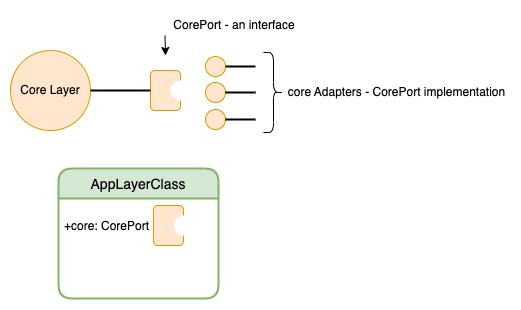

The diagram above was exported from draw.io. Its source (the exported page's mxGraphModel, read from the mxfile embedded in the PNG):
<mxGraphModel dx="2066" dy="1154" grid="1" gridSize="10" guides="1" tooltips="1" connect="1" arrows="1" fold="1" page="1" pageScale="1" pageWidth="827" pageHeight="1169" math="0" shadow="0">
  <root>
    <mxCell id="0" />
    <mxCell id="1" parent="0" />
    <mxCell id="X6Q40iCDRKvl7sN2lr3k-1" value="Core Layer" style="ellipse;whiteSpace=wrap;html=1;aspect=fixed;fillColor=#ffe6cc;strokeColor=#d79b00;" vertex="1" parent="1">
      <mxGeometry x="46" y="50" width="80" height="80" as="geometry" />
    </mxCell>
    <mxCell id="X6Q40iCDRKvl7sN2lr3k-2" value="AppLayerClass" style="swimlane;childLayout=stackLayout;horizontal=1;startSize=30;horizontalStack=0;rounded=1;fontSize=14;fontStyle=0;strokeWidth=2;resizeParent=0;resizeLast=1;shadow=0;dashed=0;align=center;fillColor=#d5e8d4;strokeColor=#82b366;" vertex="1" parent="1">
      <mxGeometry x="94" y="168" width="160" height="130" as="geometry" />
    </mxCell>
    <mxCell id="X6Q40iCDRKvl7sN2lr3k-3" value="&#10;+core: CorePort" style="align=left;strokeColor=none;fillColor=none;spacingLeft=4;fontSize=12;verticalAlign=top;resizable=0;rotatable=0;part=1;" vertex="1" parent="X6Q40iCDRKvl7sN2lr3k-2">
      <mxGeometry y="30" width="160" height="100" as="geometry" />
    </mxCell>
    <mxCell id="X6Q40iCDRKvl7sN2lr3k-6" value="" style="rounded=1;whiteSpace=wrap;html=1;fillColor=#ffe6cc;strokeColor=#d79b00;" vertex="1" parent="1">
      <mxGeometry x="186" y="70" width="30" height="40" as="geometry" />
    </mxCell>
    <mxCell id="X6Q40iCDRKvl7sN2lr3k-7" value="" style="ellipse;whiteSpace=wrap;html=1;aspect=fixed;strokeColor=none;" vertex="1" parent="1">
      <mxGeometry x="206" y="80" width="20" height="20" as="geometry" />
    </mxCell>
    <mxCell id="X6Q40iCDRKvl7sN2lr3k-9" value="" style="line;strokeWidth=2;html=1;" vertex="1" parent="1">
      <mxGeometry x="126" y="85" width="60" height="10" as="geometry" />
    </mxCell>
    <mxCell id="X6Q40iCDRKvl7sN2lr3k-12" value="CorePort - an interface" style="text;html=1;strokeColor=none;fillColor=none;align=center;verticalAlign=middle;whiteSpace=wrap;rounded=0;" vertex="1" parent="1">
      <mxGeometry x="200" y="10" width="140" height="30" as="geometry" />
    </mxCell>
    <mxCell id="X6Q40iCDRKvl7sN2lr3k-13" value="" style="endArrow=classic;html=1;rounded=0;" edge="1" parent="1">
      <mxGeometry width="50" height="50" relative="1" as="geometry">
        <mxPoint x="200.5" y="35" as="sourcePoint" />
        <mxPoint x="201" y="55" as="targetPoint" />
        <Array as="points">
          <mxPoint x="201" y="55" />
        </Array>
      </mxGeometry>
    </mxCell>
    <mxCell id="X6Q40iCDRKvl7sN2lr3k-14" value="" style="ellipse;whiteSpace=wrap;html=1;aspect=fixed;strokeColor=#d79b00;fillColor=#ffe6cc;" vertex="1" parent="1">
      <mxGeometry x="241" y="56" width="20" height="20" as="geometry" />
    </mxCell>
    <mxCell id="X6Q40iCDRKvl7sN2lr3k-15" value="" style="line;strokeWidth=2;html=1;" vertex="1" parent="1">
      <mxGeometry x="261" y="61" width="30" height="10" as="geometry" />
    </mxCell>
    <mxCell id="X6Q40iCDRKvl7sN2lr3k-16" value="" style="ellipse;whiteSpace=wrap;html=1;aspect=fixed;strokeColor=#d79b00;fillColor=#ffe6cc;" vertex="1" parent="1">
      <mxGeometry x="241" y="82" width="20" height="20" as="geometry" />
    </mxCell>
    <mxCell id="X6Q40iCDRKvl7sN2lr3k-17" value="" style="line;strokeWidth=2;html=1;" vertex="1" parent="1">
      <mxGeometry x="261" y="87" width="30" height="10" as="geometry" />
    </mxCell>
    <mxCell id="X6Q40iCDRKvl7sN2lr3k-18" value="" style="ellipse;whiteSpace=wrap;html=1;aspect=fixed;strokeColor=#d79b00;fillColor=#ffe6cc;" vertex="1" parent="1">
      <mxGeometry x="241" y="109" width="20" height="20" as="geometry" />
    </mxCell>
    <mxCell id="X6Q40iCDRKvl7sN2lr3k-19" value="" style="line;strokeWidth=2;html=1;" vertex="1" parent="1">
      <mxGeometry x="261" y="114" width="30" height="10" as="geometry" />
    </mxCell>
    <mxCell id="X6Q40iCDRKvl7sN2lr3k-20" value="" style="shape=curlyBracket;whiteSpace=wrap;html=1;rounded=1;flipH=1;labelPosition=right;verticalLabelPosition=middle;align=left;verticalAlign=middle;" vertex="1" parent="1">
      <mxGeometry x="299" y="52" width="20" height="80" as="geometry" />
    </mxCell>
    <mxCell id="X6Q40iCDRKvl7sN2lr3k-21" value="core Adapters - CorePort implementation" style="text;html=1;strokeColor=none;fillColor=none;align=center;verticalAlign=middle;whiteSpace=wrap;rounded=0;" vertex="1" parent="1">
      <mxGeometry x="319" y="77" width="227" height="30" as="geometry" />
    </mxCell>
    <mxCell id="X6Q40iCDRKvl7sN2lr3k-25" value="" style="rounded=1;whiteSpace=wrap;html=1;fillColor=#ffe6cc;strokeColor=#d79b00;" vertex="1" parent="1">
      <mxGeometry x="189" y="205" width="30" height="40" as="geometry" />
    </mxCell>
    <mxCell id="X6Q40iCDRKvl7sN2lr3k-26" value="" style="ellipse;whiteSpace=wrap;html=1;aspect=fixed;strokeColor=none;" vertex="1" parent="1">
      <mxGeometry x="209" y="215" width="20" height="20" as="geometry" />
    </mxCell>
  </root>
</mxGraphModel>